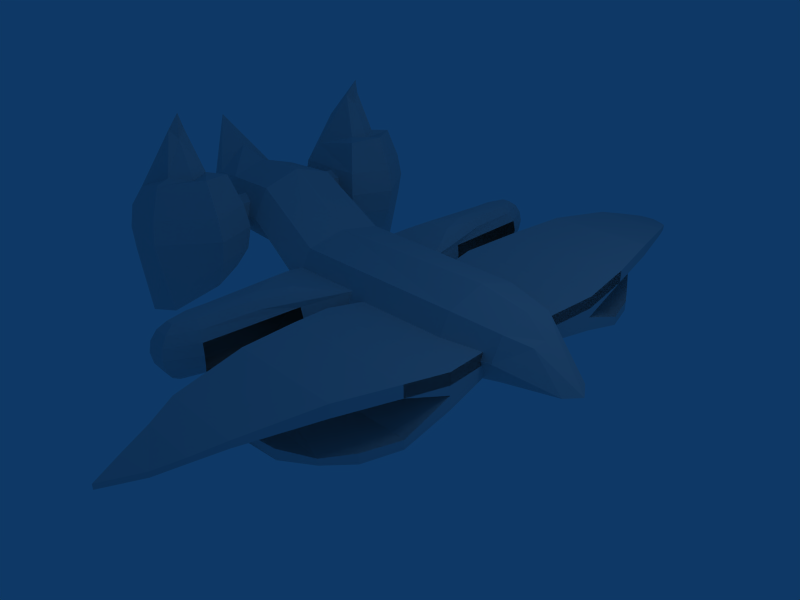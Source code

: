 # Source: Brawler.blend  (saved by Blender 2.46.0; exported with 4.5.12 LTS)
import bpy
from mathutils import Matrix  # noqa: F401  (used for matrix-valued properties, if any)

bpy.ops.wm.read_factory_settings(use_empty=True)
scene = bpy.context.scene
scene.name = 'Scene'

# ---- collections
col_collection_1 = bpy.data.collections.new('Collection 1'); scene.collection.children.link(col_collection_1)

# ---- world
world_world = bpy.data.worlds.new('World'); scene.world = world_world
world_world.color = (0.05656, 0.2208, 0.4)
world_world.use_sun_shadow = False
world_world.sun_shadow_jitter_overblur = 0.0
world_world.cycles.sampling_method = 'MANUAL'
world_world.cycles.sample_map_resolution = 256

# ---- cameras
cam_camera = bpy.data.cameras.new('Camera')
cam_camera.passepartout_alpha = 0.2
cam_camera.clip_end = 100.0
cam_camera.lens = 35.0
cam_camera.ortho_scale = 7.314
cam_camera.show_passepartout = False
cam_camera.show_safe_areas = True
cam_camera.dof.focus_distance = 0.0
cam_camera.dof.aperture_fstop = 128.0

# ---- lights
light_spot = bpy.data.lights.new('Spot', 'POINT')
light_spot.transmission_factor = 0.0
light_spot.cutoff_distance = 30.0
light_spot.energy = 100.0
light_spot.shadow_buffer_clip_start = 1.001
light_spot.shadow_soft_size = 1.0
light_spot.shadow_maximum_resolution = 0.006
light_spot.use_absolute_resolution = True
light_spot.cycles.use_multiple_importance_sampling = False

# ---- meshes
me_sphere_004 = bpy.data.meshes.new('Sphere.004')
me_sphere_004.from_pydata([(-1.361, 2.188, 0.4677), (-1.261, 3.183, 0.4321), (-1.121, 3.241, 0.3307), (-1.027, 3.28, 0.179), (-0.9946, 3.293, -3.086e-08), (-1.027, 3.28, -0.179), (-1.121, 3.241, -0.3307), (-1.261, 3.183, -0.4321), (-1.358, 3.522, -0.4321), (-1.3, 3.662, -0.3307), (-1.261, 3.756, -0.179), (-1.248, 3.788, -1.041e-08), (-1.261, 3.756, 0.179), (-1.3, 3.662, 0.3307), (-1.358, 3.522, 0.4321), (-1.495, 3.522, 0.4321), (-1.553, 3.662, 0.3307), (-1.592, 3.756, 0.179), (-1.606, 3.788, -1.041e-08), (-1.592, 3.756, -0.179), (-1.553, 3.662, -0.3307), (-1.495, 3.522, -0.4321), (-1.592, 3.183, -0.4321), (-1.732, 3.241, -0.3307), (-1.826, 3.28, -0.179), (-1.859, 3.293, -1.041e-08), (-1.826, 3.28, 0.179), (-1.732, 3.241, 0.3307), (-1.592, 3.183, 0.4321), (-1.592, 2.859, 0.4321), (-1.732, 2.801, 0.3307), (-1.826, 2.762, 0.179), (-1.859, 2.749, -1.041e-08), (-1.826, 2.762, -0.179), (-1.732, 2.801, -0.3307), (-1.592, 2.859, -0.4321), (-1.361, 2.188, -0.4677), (-1.665, 1.652, -0.4321), (-1.866, 1.299, -0.3307), (-2.071, 0.784, -0.2007), (-2.124, 0.7471, -1.429e-08), (-2.071, 0.784, 0.2007), (-1.866, 1.299, 0.3307), (-1.665, 1.652, 0.4321), (-1.189, 1.652, 0.4321), (-0.987, 1.299, 0.3307), (-0.7824, 0.784, 0.2007), (-0.7293, 0.7471, -1.429e-08), (-0.7824, 0.784, -0.2007), (-0.987, 1.299, -0.3307), (-1.189, 1.652, -0.4321), (-1.195, 2.379, -0.4321), (-1.055, 2.321, -0.3307), (-0.9616, 1.694, -0.179), (-0.9288, 1.681, -1.041e-08), (-0.9616, 1.694, 0.179), (-1.055, 2.321, 0.3307), (-1.195, 2.379, 0.4321)], [], [(36, 8, 7), (7, 8, 9, 6), (6, 9, 10, 5), (5, 10, 11, 4), (4, 11, 12, 3), (3, 12, 13, 2), (2, 13, 14, 1), (14, 0, 1), (15, 0, 14), (13, 16, 15, 14), (12, 17, 16, 13), (11, 18, 17, 12), (10, 19, 18, 11), (9, 20, 19, 10), (8, 21, 20, 9), (36, 21, 8), (36, 22, 21), (21, 22, 23, 20), (20, 23, 24, 19), (19, 24, 25, 18), (18, 25, 26, 17), (17, 26, 27, 16), (16, 27, 28, 15), (28, 0, 15), (29, 0, 28), (27, 30, 29, 28), (26, 31, 30, 27), (25, 32, 31, 26), (24, 33, 32, 25), (23, 34, 33, 24), (22, 35, 34, 23), (36, 35, 22), (36, 37, 35), (35, 37, 38, 34), (34, 38, 39, 33), (33, 39, 40, 32), (32, 40, 41, 31), (31, 41, 42, 30), (30, 42, 43, 29), (43, 0, 29), (44, 0, 43), (42, 45, 44, 43), (41, 46, 45, 42), (40, 47, 46, 41), (39, 48, 47, 40), (38, 49, 48, 39), (37, 50, 49, 38), (36, 50, 37), (36, 51, 50), (50, 51, 52, 49), (49, 52, 53, 48), (48, 53, 54, 47), (47, 54, 55, 46), (46, 55, 56, 45), (45, 56, 57, 44), (57, 0, 44), (1, 0, 57), (56, 2, 1, 57), (55, 3, 2, 56), (51, 7, 6, 52), (36, 7, 51)])
me_sphere_004.use_remesh_preserve_volume = False
me_sphere_004.use_remesh_preserve_attributes = False
me_sphere_004.use_mirror_vertex_groups = False
me_sphere_004.update()
me_tube = bpy.data.meshes.new('Tube')
me_tube.from_pydata([(0.7071, 0.7071, -1.0), (1.0, -4.371e-08, -1.0), (0.7071, -0.7071, -1.0), (-8.742e-08, -1.0, -1.0), (-0.7071, -0.7071, -1.0), (-1.0, 1.192e-08, -1.0), (-0.7071, 0.7071, -1.0), (-3.02e-07, 1.0, -1.0), (0.7071, 0.7071, 1.0), (1.0, 6.159e-07, 1.0), (0.7071, -0.7071, 1.0), (-2.385e-08, -1.0, 1.0), (-0.7071, -0.7071, 1.0), (-1.0, 6.636e-07, 1.0), (-0.7071, 0.7071, 1.0), (1.303e-06, 1.0, 1.0)], [], [(0, 8, 9, 1), (1, 9, 10, 2), (2, 10, 11, 3), (3, 11, 12, 4), (4, 12, 13, 5), (5, 13, 14, 6), (6, 14, 15, 7), (8, 0, 7, 15)])
me_tube.use_remesh_preserve_volume = False
me_tube.use_remesh_preserve_attributes = False
me_tube.use_mirror_vertex_groups = False
me_tube.update()
me_sphere_003 = bpy.data.meshes.new('Sphere.003')
me_sphere_003.from_pydata([(0.6616, 2.258, -0.1161), (0.7377, 2.258, 0.2665), (0.9545, 2.258, 0.591), (1.279, 2.258, 0.8077), (1.662, 2.258, 0.8839), (2.044, 2.258, 0.8077), (2.369, 2.258, 0.591), (2.585, 2.258, 0.2665), (2.585, 2.528, 0.1545), (2.369, 2.758, 0.3839), (2.044, 2.911, 0.5371), (2.044, 3.182, -0.1161), (2.369, 2.965, -0.1161), (2.585, 2.641, -0.1161), (2.585, 2.528, -0.3867), (2.369, 2.758, -0.6161), (2.044, 2.911, -0.7694), (0.7377, 2.258, -0.4988), (0.9545, 2.258, -0.8233), (1.279, 2.258, -1.04), (1.662, 2.258, -1.116), (2.044, 2.258, -1.04), (2.369, 2.258, -0.8233), (2.585, 2.258, -0.4988), (2.585, -1.121, -0.3867), (2.369, -1.351, -0.6161), (2.044, -1.504, -0.7694), (1.662, -1.558, -0.8233), (1.279, -1.504, -0.7694), (0.9545, -1.351, -0.6161), (0.7377, -1.121, -0.3867), (0.7377, -1.233, -0.1161), (0.9545, -1.558, -0.1161), (1.279, -1.775, -0.1161), (1.662, -1.851, -0.1161), (2.044, -1.775, -0.1161), (2.369, -1.558, -0.1161), (2.585, -1.233, -0.1161), (2.585, -1.121, 0.1545), (2.369, -1.351, 0.3839), (2.044, -1.504, 0.5371), (1.662, -1.558, 0.591), (1.279, -1.504, 0.5371), (0.9545, -1.351, 0.3839), (0.7377, -1.121, 0.1545)], [], [(7, 8, 9, 6), (6, 9, 10, 5), (9, 12, 11, 10), (8, 13, 12, 9), (13, 14, 15, 12), (12, 15, 16, 11), (15, 22, 21, 16), (14, 23, 22, 15), (23, 24, 25, 22), (22, 25, 26, 21), (21, 26, 27, 20), (20, 27, 28, 19), (19, 28, 29, 18), (18, 29, 30, 17), (30, 0, 17), (31, 0, 30), (29, 32, 31, 30), (28, 33, 32, 29), (27, 34, 33, 28), (26, 35, 34, 27), (25, 36, 35, 26), (24, 37, 36, 25), (37, 38, 39, 36), (36, 39, 40, 35), (35, 40, 41, 34), (34, 41, 42, 33), (33, 42, 43, 32), (32, 43, 44, 31), (44, 0, 31), (1, 0, 44), (43, 2, 1, 44), (42, 3, 2, 43), (41, 4, 3, 42), (40, 5, 4, 41), (39, 6, 5, 40), (38, 7, 6, 39)])
me_sphere_003.use_remesh_preserve_volume = False
me_sphere_003.use_remesh_preserve_attributes = False
me_sphere_003.use_mirror_vertex_groups = False
me_sphere_003.update()
me_sphere_002 = bpy.data.meshes.new('Sphere.002')
me_sphere_002.from_pydata([(-3.766, -1.813, 2.177), (-3.464, -1.813, 1.57), (-3.063, -1.813, 1.659), (-2.846, -1.813, 1.095), (-2.77, -1.813, 0.712), (-2.846, -1.813, 0.3293), (-3.063, -1.813, -0.1381), (-3.387, -1.813, -0.2119), (-3.499, -1.542, -0.2119), (-3.27, -1.313, 0.004923), (-3.117, -1.159, 0.3293), (-3.063, -1.106, 0.712), (-3.117, -1.159, 1.095), (-3.27, -1.313, 1.608), (-3.538, -1.542, 1.636), (-4.041, -1.542, -0.2119), (-4.27, -1.313, 0.004923), (-4.423, -1.159, 0.3293), (-4.477, -1.106, 0.712), (-4.423, -1.159, 1.095), (-4.27, -1.313, 1.419), (-3.82, -1.683, 2.344), (-3.705, -1.813, 2.61), (-4.477, -1.813, 1.867), (-4.694, -1.813, 1.095), (-4.77, -1.813, 0.712), (-4.719, -1.752, 0.3293), (-4.63, -1.74, -0.3192), (-4.234, -1.616, -0.1783), (-3.799, -1.889, -0.2377), (-3.959, -2.146, -0.4425), (-4.2, -2.482, -0.7507), (-4.398, -2.527, 0.3293), (-4.477, -2.52, 0.712), (-4.423, -2.466, 1.095), (-4.27, -2.313, 1.419), (-3.82, -1.942, 2.344), (-3.673, -2.139, 1.636), (-3.52, -2.416, 1.608), (-3.443, -2.601, 1.095), (-3.416, -2.666, 0.712), (-3.443, -2.601, 0.3293), (-3.52, -2.416, -0.5539), (-3.635, -2.139, -0.2119)], [], [(29, 8, 7), (7, 8, 9, 6), (6, 9, 10, 5), (5, 10, 11, 4), (4, 11, 12, 3), (3, 12, 13, 2), (2, 13, 14, 1), (14, 0, 1), (22, 0, 21), (20, 23, 22, 21), (19, 24, 23, 20), (18, 25, 24, 19), (17, 26, 25, 18), (16, 27, 26, 17), (15, 28, 27, 16), (29, 28, 15), (29, 30, 28), (28, 30, 31, 27), (27, 31, 32, 26), (26, 32, 33, 25), (25, 33, 34, 24), (24, 34, 35, 23), (23, 35, 36, 22), (36, 0, 22), (37, 0, 36), (35, 38, 37, 36), (34, 39, 38, 35), (33, 40, 39, 34), (32, 41, 40, 33), (31, 42, 41, 32), (30, 43, 42, 31), (29, 43, 30), (1, 0, 37), (38, 2, 1, 37), (39, 3, 2, 38), (40, 4, 3, 39), (41, 5, 4, 40), (42, 6, 5, 41), (43, 7, 6, 42), (29, 7, 43), (14, 0, 21), (8, 15, 29), (21, 20, 13, 14), (20, 19, 12, 13), (19, 18, 11, 12), (18, 17, 10, 11), (17, 16, 9, 10), (16, 15, 8, 9)])
me_sphere_002.use_remesh_preserve_volume = False
me_sphere_002.use_remesh_preserve_attributes = False
me_sphere_002.use_mirror_vertex_groups = False
me_sphere_002.update()
me_sphere_001 = bpy.data.meshes.new('Sphere.001')
me_sphere_001.from_pydata([(-5.457, 0.006544, 2.005), (-4.83, 0.006544, 0.2199), (-4.223, 0.006544, 0.128), (-3.201, 0.006544, 0.08502), (-1.994, 0.006544, -0.7278), (0.3539, 0.006544, -0.7735), (1.864, 0.006544, -0.5147), (2.9, -0.03141, -0.3394), (1.864, -0.4935, -0.3639), (1.051, -0.6467, -0.4755), (-1.994, -0.7006, -0.5147), (-3.201, -0.6467, 0.282), (-4.223, -0.6049, 0.3124), (-4.83, -0.5157, 0.3773), (-4.83, -0.732, 0.7574), (-4.223, -0.8582, 0.7574), (-3.201, -0.9173, 0.7574), (-1.994, -0.9935, 5.96e-08), (1.051, -0.9173, 5.96e-08), (1.864, -0.7006, 2.98e-08), (1.864, -0.4935, 0.3639), (1.051, -0.6467, 0.4755), (-1.994, -0.7006, 0.5147), (-3.201, -0.6467, 1.233), (-4.223, -0.6049, 1.203), (-4.83, -0.5157, 1.138), (-4.83, 0.006544, 1.548), (-4.223, 0.006544, 1.387), (-3.201, 0.006544, 1.43), (-1.994, 0.006544, 0.6462), (1.051, 0.006544, 0.6724), (1.864, 0.006544, 0.5147), (1.864, 0.5065, 0.3639), (1.051, 0.6598, 0.4755), (-1.994, 0.7137, 0.5147), (-3.201, 0.6598, 1.233), (-4.223, 0.618, 1.203), (-4.83, 0.5288, 1.138), (-4.83, 0.7451, 0.7574), (-4.223, 0.8713, 0.7574), (-3.201, 0.9304, 0.7574), (-1.994, 1.007, -1.788e-07), (1.051, 0.9304, -1.788e-07), (1.864, 0.7137, -8.941e-08), (1.864, 0.5065, -0.3639), (1.051, 0.6598, -0.4755), (-1.994, 0.7137, -0.5147), (-3.201, 0.6598, 0.282), (-4.223, 0.618, 0.3124), (-4.83, 0.5288, 0.3773), (2.367, -0.01243, -0.4576), (2.367, 0.2376, -0.3171), (2.718, 0.2459, -0.3311), (2.211, 0.2376, 0.2093), (2.211, -0.01243, 0.2248), (2.211, -0.2624, 0.2093), (2.718, -0.2707, -0.3311), (2.367, -0.2624, -0.3171)], [], [(6, 8, 9, 5), (5, 9, 10, 4), (4, 10, 11, 3), (3, 11, 12, 2), (2, 12, 13, 1), (13, 0, 1), (14, 0, 13), (12, 15, 14, 13), (11, 16, 15, 12), (10, 17, 16, 11), (9, 18, 17, 10), (8, 19, 18, 9), (19, 20, 21, 18), (18, 21, 22, 17), (17, 22, 23, 16), (16, 23, 24, 15), (15, 24, 25, 14), (25, 0, 14), (26, 0, 25), (24, 27, 26, 25), (23, 28, 27, 24), (22, 29, 28, 23), (21, 30, 29, 22), (20, 31, 30, 21), (31, 32, 33, 30), (30, 33, 34, 29), (29, 34, 35, 28), (28, 35, 36, 27), (27, 36, 37, 26), (37, 0, 26), (38, 0, 37), (36, 39, 38, 37), (35, 40, 39, 36), (34, 41, 40, 35), (33, 42, 41, 34), (32, 43, 42, 33), (43, 44, 45, 42), (42, 45, 46, 41), (41, 46, 47, 40), (40, 47, 48, 39), (39, 48, 49, 38), (49, 0, 38), (1, 0, 49), (48, 2, 1, 49), (47, 3, 2, 48), (46, 4, 3, 47), (45, 5, 4, 46), (44, 6, 5, 45), (50, 7, 57), (6, 50, 57, 8), (57, 7, 56), (8, 57, 56, 19), (56, 7, 55), (19, 56, 55, 20), (55, 7, 54), (20, 55, 54, 31), (54, 7, 53), (31, 54, 53, 32), (53, 7, 52), (32, 53, 52, 43), (52, 7, 51), (43, 52, 51, 44), (51, 7, 50), (44, 51, 50, 6)])
me_sphere_001.use_remesh_preserve_volume = False
me_sphere_001.use_remesh_preserve_attributes = False
me_sphere_001.use_mirror_vertex_groups = False
me_sphere_001.update()
me_cylinder = bpy.data.meshes.new('Cylinder')
me_cylinder.from_pydata([(1.194, 4.758, 0.2245), (1.366, 4.346, 0.2948), (1.696, 3.256, 0.3105), (1.872, 2.298, 0.2116), (1.89, 1.509, 0.05049), (1.676, 0.5839, -0.1015), (-0.4807, 0.5839, -0.1015), (-0.5546, 1.509, 0.05049), (-0.2827, 2.298, 0.2116), (-0.04918, 3.256, 0.3105), (0.1681, 4.346, 0.239), (0.3605, 4.758, 0.1694), (0.4893, 5.188, 0.1049), (0.5639, 5.552, -0.03904), (0.9737, 5.098, 0.1049), (1.194, 4.758, 0.3026), (1.366, 4.346, 0.3956), (1.696, 3.256, 0.5072), (1.872, 2.298, 0.4084), (1.89, 1.509, 0.2472), (1.676, 0.5839, 0.09838), (-0.4807, 0.5839, 0.09838), (-0.5546, 1.509, 0.2472), (-0.2827, 2.298, 0.4084), (-0.04918, 3.256, 0.5072), (0.1681, 4.346, 0.3956), (0.3605, 4.758, 0.3026), (0.4893, 5.188, 0.183), (0.5639, 5.552, 0.03904), (0.9737, 5.098, 0.183), (-0.4124, 1.509, -0.1015), (1.89, 1.509, -0.1015), (1.194, 3.695, -0.1464), (1.449, 3.296, -0.3637), (1.696, 2.871, -0.3786), (1.872, 2.298, -0.3881), (-0.129, 2.298, -0.3881), (-0.02475, 2.871, -0.3786), (0.1681, 3.296, -0.3079), (0.3194, 3.695, -0.09124), (0.1872, 4.133, 0.2913), (0.9737, 4.133, 0.3141), (1.194, 3.695, -0.3095), (1.449, 3.296, -0.4644), (1.696, 2.871, -0.5405), (1.872, 2.298, -0.5319), (1.89, 1.509, -0.3243), (1.676, 0.5839, -0.3013), (-0.4807, 0.5839, -0.3013), (-0.2701, 1.509, -0.3243), (-0.129, 2.298, -0.5319), (-0.02475, 2.871, -0.5405), (0.1681, 3.296, -0.4644), (0.3194, 3.695, -0.3095), (0.1872, 4.211, 0.2913), (0.9737, 4.211, 0.3141)], [], [(0, 15, 16, 1), (1, 16, 17, 2), (2, 17, 18, 3), (3, 18, 19, 4), (4, 19, 20, 5), (5, 20, 21, 6), (6, 21, 22, 7), (7, 22, 23, 8), (8, 23, 24, 9), (9, 24, 25, 10), (10, 25, 26, 11), (11, 26, 27, 12), (12, 27, 28, 13), (13, 28, 29, 14), (15, 0, 14, 29), (29, 28, 27), (29, 27, 26), (15, 29, 26), (15, 26, 25), (16, 15, 25), (16, 25, 24), (17, 16, 24), (17, 24, 23), (18, 17, 23), (18, 23, 22), (19, 18, 22), (19, 22, 21), (20, 19, 21), (14, 13, 12), (14, 12, 11), (0, 14, 11), (0, 11, 10), (1, 0, 10), (1, 10, 9), (2, 1, 9), (2, 9, 8), (3, 2, 8), (4, 3, 8), (4, 8, 7), (5, 4, 7), (5, 7, 6), (31, 8, 30), (31, 3, 8), (30, 22, 23, 8), (6, 21, 22, 30), (31, 19, 20, 5), (3, 18, 19, 31), (32, 42, 43, 33), (33, 43, 44, 34), (34, 44, 45, 35), (35, 45, 46, 31), (31, 46, 47, 5), (5, 47, 48, 6), (6, 48, 49, 30), (30, 49, 50, 36), (36, 50, 51, 37), (37, 51, 52, 38), (38, 52, 53, 39), (39, 53, 54, 40), (40, 54, 55, 41), (42, 32, 41, 55), (55, 54, 53), (42, 55, 53), (42, 53, 52), (43, 42, 52), (43, 52, 51), (44, 43, 51), (44, 51, 50), (45, 44, 50), (45, 50, 49), (46, 45, 49), (46, 49, 48), (47, 46, 48), (41, 40, 39), (32, 41, 39), (32, 39, 38), (33, 32, 38), (33, 38, 37), (34, 33, 37), (31, 35, 36), (31, 36, 30), (37, 36, 35, 34)])
me_cylinder.use_remesh_preserve_volume = False
me_cylinder.use_remesh_preserve_attributes = False
me_cylinder.use_mirror_vertex_groups = False
me_cylinder.update()

# ---- objects
ob_sphere_003 = bpy.data.objects.new('Sphere.003', me_sphere_004)
ob_tube = bpy.data.objects.new('Tube', me_tube)
ob_sphere_002 = bpy.data.objects.new('Sphere.002', me_sphere_003)
ob_sphere_001 = bpy.data.objects.new('Sphere.001', me_sphere_002)
ob_sphere = bpy.data.objects.new('Sphere', me_sphere_001)
ob_cylinder = bpy.data.objects.new('Cylinder', me_cylinder)
ob_lamp = bpy.data.objects.new('Lamp', light_spot)
ob_camera = bpy.data.objects.new('Camera', cam_camera)

# ---- transforms, parenting, visibility, modifiers, constraints
ob_sphere_003.location = (-1.192e-07, 1.192e-07, 0.0)
ob_sphere_003.lock_rotations_4d = False
ob_sphere_003.empty_display_type = 'ARROWS'
ob_sphere_003.color = (0.0, 0.0, 0.0, 1.0)
ob_sphere_003.lineart.crease_threshold = 0.0
_m = ob_sphere_003.modifiers.new('Mirror', 'MIRROR')
_m.use_axis = (False, True, False)
_m.use_mirror_vertex_groups = False
ob_tube.location = (-3.725, 0.0, 0.7344)
ob_tube.rotation_euler = (1.571, -0.0, 0.0)
ob_tube.scale = (0.314, 0.314, 2.025)
ob_tube.lock_rotations_4d = False
ob_tube.empty_display_type = 'ARROWS'
ob_tube.color = (0.0, 0.0, 0.0, 1.0)
ob_tube.lineart.crease_threshold = 0.0
ob_sphere_002.location = (-2.312, -14.17, 0.0)
ob_sphere_002.scale = (0.6133, 0.6133, 0.6133)
ob_sphere_002.lock_rotations_4d = False
ob_sphere_002.empty_display_type = 'ARROWS'
ob_sphere_002.color = (0.0, 0.0, 0.0, 1.0)
ob_sphere_002.lineart.crease_threshold = 0.0
ob_sphere_001.location = (2.384e-07, 1.192e-07, 0.0)
ob_sphere_001.lock_rotations_4d = False
ob_sphere_001.empty_display_type = 'ARROWS'
ob_sphere_001.color = (0.0, 0.0, 0.0, 1.0)
ob_sphere_001.lineart.crease_threshold = 0.0
_m = ob_sphere_001.modifiers.new('Mirror', 'MIRROR')
_m.use_axis = (False, True, False)
_m.use_mirror_vertex_groups = False
ob_sphere.location = (0.0, 0.0, 0.0)
ob_sphere.lock_rotations_4d = False
ob_sphere.empty_display_type = 'ARROWS'
ob_sphere.color = (0.0, 0.0, 0.0, 1.0)
ob_sphere.lineart.crease_threshold = 0.0
ob_cylinder.location = (0.0, 0.0, 0.0)
ob_cylinder.lock_rotations_4d = False
ob_cylinder.empty_display_type = 'ARROWS'
ob_cylinder.color = (0.0, 0.0, 0.0, 1.0)
ob_cylinder.lineart.crease_threshold = 0.0
_m = ob_cylinder.modifiers.new('Mirror', 'MIRROR')
_m.use_axis = (False, True, False)
_m.use_mirror_vertex_groups = False
ob_lamp.location = (4.076, 1.005, 5.904)
ob_lamp.rotation_euler = (0.6503, 0.05522, 1.866)
ob_lamp.lock_rotations_4d = False
ob_lamp.empty_display_type = 'ARROWS'
ob_lamp.color = (0.0, 0.0, 0.0, 0.0)
ob_lamp.lineart.crease_threshold = 0.0
ob_camera.location = (7.481, -7.569, 5.344)
ob_camera.rotation_euler = (1.109, 0.01082, 0.8149)
ob_camera.lock_rotations_4d = False
ob_camera.empty_display_type = 'ARROWS'
ob_camera.color = (0.0, 0.0, 0.0, 0.0)
ob_camera.display_type = 'WIRE'
ob_camera.lineart.crease_threshold = 0.0

# ---- collection membership
col_collection_1.objects.link(ob_sphere_003)
col_collection_1.objects.link(ob_tube)
col_collection_1.objects.link(ob_sphere_002)
col_collection_1.objects.link(ob_sphere_001)
col_collection_1.objects.link(ob_sphere)
col_collection_1.objects.link(ob_cylinder)
col_collection_1.objects.link(ob_lamp)
col_collection_1.objects.link(ob_camera)

# ---- scene / render settings (as saved in the file)
scene.camera = ob_camera
scene.frame_start = 1; scene.frame_end = 250; scene.frame_set(1)
scene.render.engine = 'BLENDER_EEVEE_NEXT'
scene.render.image_settings.file_format = 'JPEG'
scene.render.image_settings.color_mode = 'RGB'
scene.render.image_settings.compression = 90
scene.render.resolution_x = 800
scene.render.resolution_y = 600
scene.render.pixel_aspect_x = 100.0
scene.render.pixel_aspect_y = 100.0
scene.render.fps = 25
scene.render.dither_intensity = 0.0
scene.render.use_compositing = False
scene.render.use_sequencer = False
scene.render.bake_margin = 2
scene.render.bake_bias = 0.0
scene.render.use_stamp_time = False
scene.render.use_stamp_date = False
scene.render.use_stamp_frame = False
scene.render.use_stamp_camera = False
scene.render.use_stamp_scene = False
scene.render.use_stamp_filename = False
scene.render.use_stamp_render_time = False
scene.render.stamp_font_size = 0
scene.cycles.use_denoising = False
scene.cycles.samples = 10
scene.cycles.sampling_pattern = 'TABULATED_SOBOL'
scene.cycles.light_sampling_threshold = 0.0
scene.cycles.use_adaptive_sampling = False
scene.cycles.use_light_tree = False
scene.cycles.blur_glossy = 0.0
scene.cycles.volume_bounces = 1
scene.cycles.pixel_filter_type = 'GAUSSIAN'
scene.cycles.sample_clamp_indirect = 0.0
scene.view_settings.view_transform = 'Raw'
bpy.context.view_layer.update()
